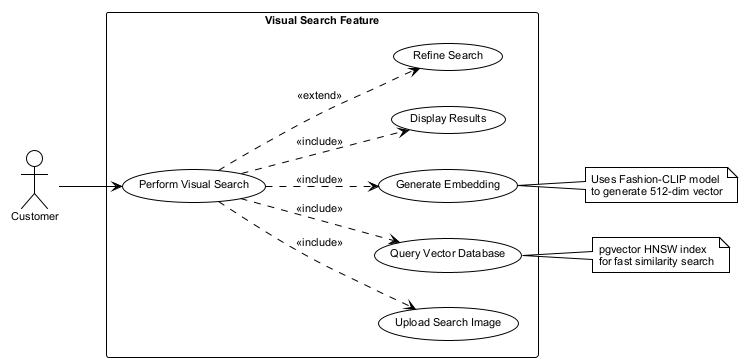

The diagram above was rendered by PlantUML. Its source (embedded in the PNG):
@startuml
!theme plain
skinparam backgroundColor white
skinparam defaultFontName Arial
skinparam defaultFontSize 11

left to right direction

actor "Customer" as Customer

rectangle "Visual Search Feature" {
  usecase "Perform Visual Search" as UC1
  usecase "Upload Search Image" as UC2
  usecase "Generate Embedding" as UC3
  usecase "Query Vector Database" as UC4
  usecase "Display Results" as UC5
  usecase "Refine Search" as UC6
  
  ' Mandatory includes
  UC1 ..> UC2 : <<include>>
  UC1 ..> UC3 : <<include>>
  UC1 ..> UC4 : <<include>>
  UC1 ..> UC5 : <<include>>
  
  ' Optional extension
  UC1 ..> UC6 : <<extend>>
}

Customer --> UC1

note right of UC3
  Uses Fashion-CLIP model
  to generate 512-dim vector
end note

note right of UC4
  pgvector HNSW index
  for fast similarity search
end note

@enduml